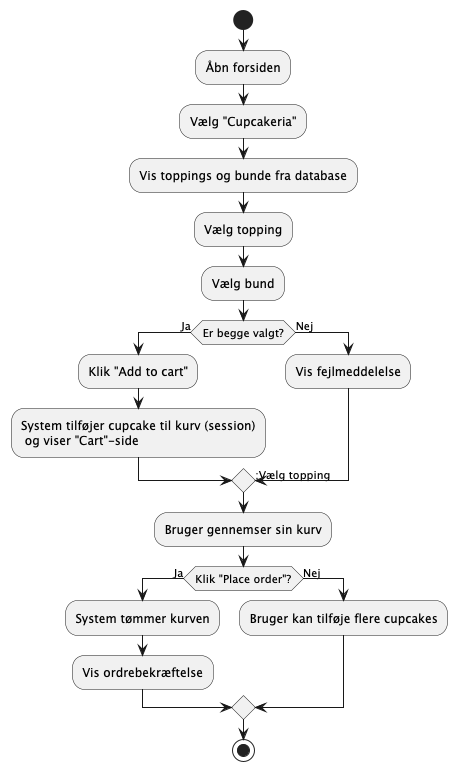

The diagram above was rendered by PlantUML. Its source (embedded in the PNG):
@startuml
start

:Åbn forsiden;
:Vælg "Cupcakeria";

:Vis toppings og bunde fra database;

:Vælg topping;
:Vælg bund;

if (Er begge valgt?) then (Ja)
  :Klik "Add to cart";
  :System tilføjer cupcake til kurv (session)
   og viser "Cart"-side;
else (Nej)
  :Vis fejlmeddelelse;
  -> :Vælg topping;
endif

:Bruger gennemser sin kurv;

if (Klik "Place order"?) then (Ja)
  :System tømmer kurven;
  :Vis ordrebekræftelse;
else (Nej)
  :Bruger kan tilføje flere cupcakes;
endif

stop
@enduml